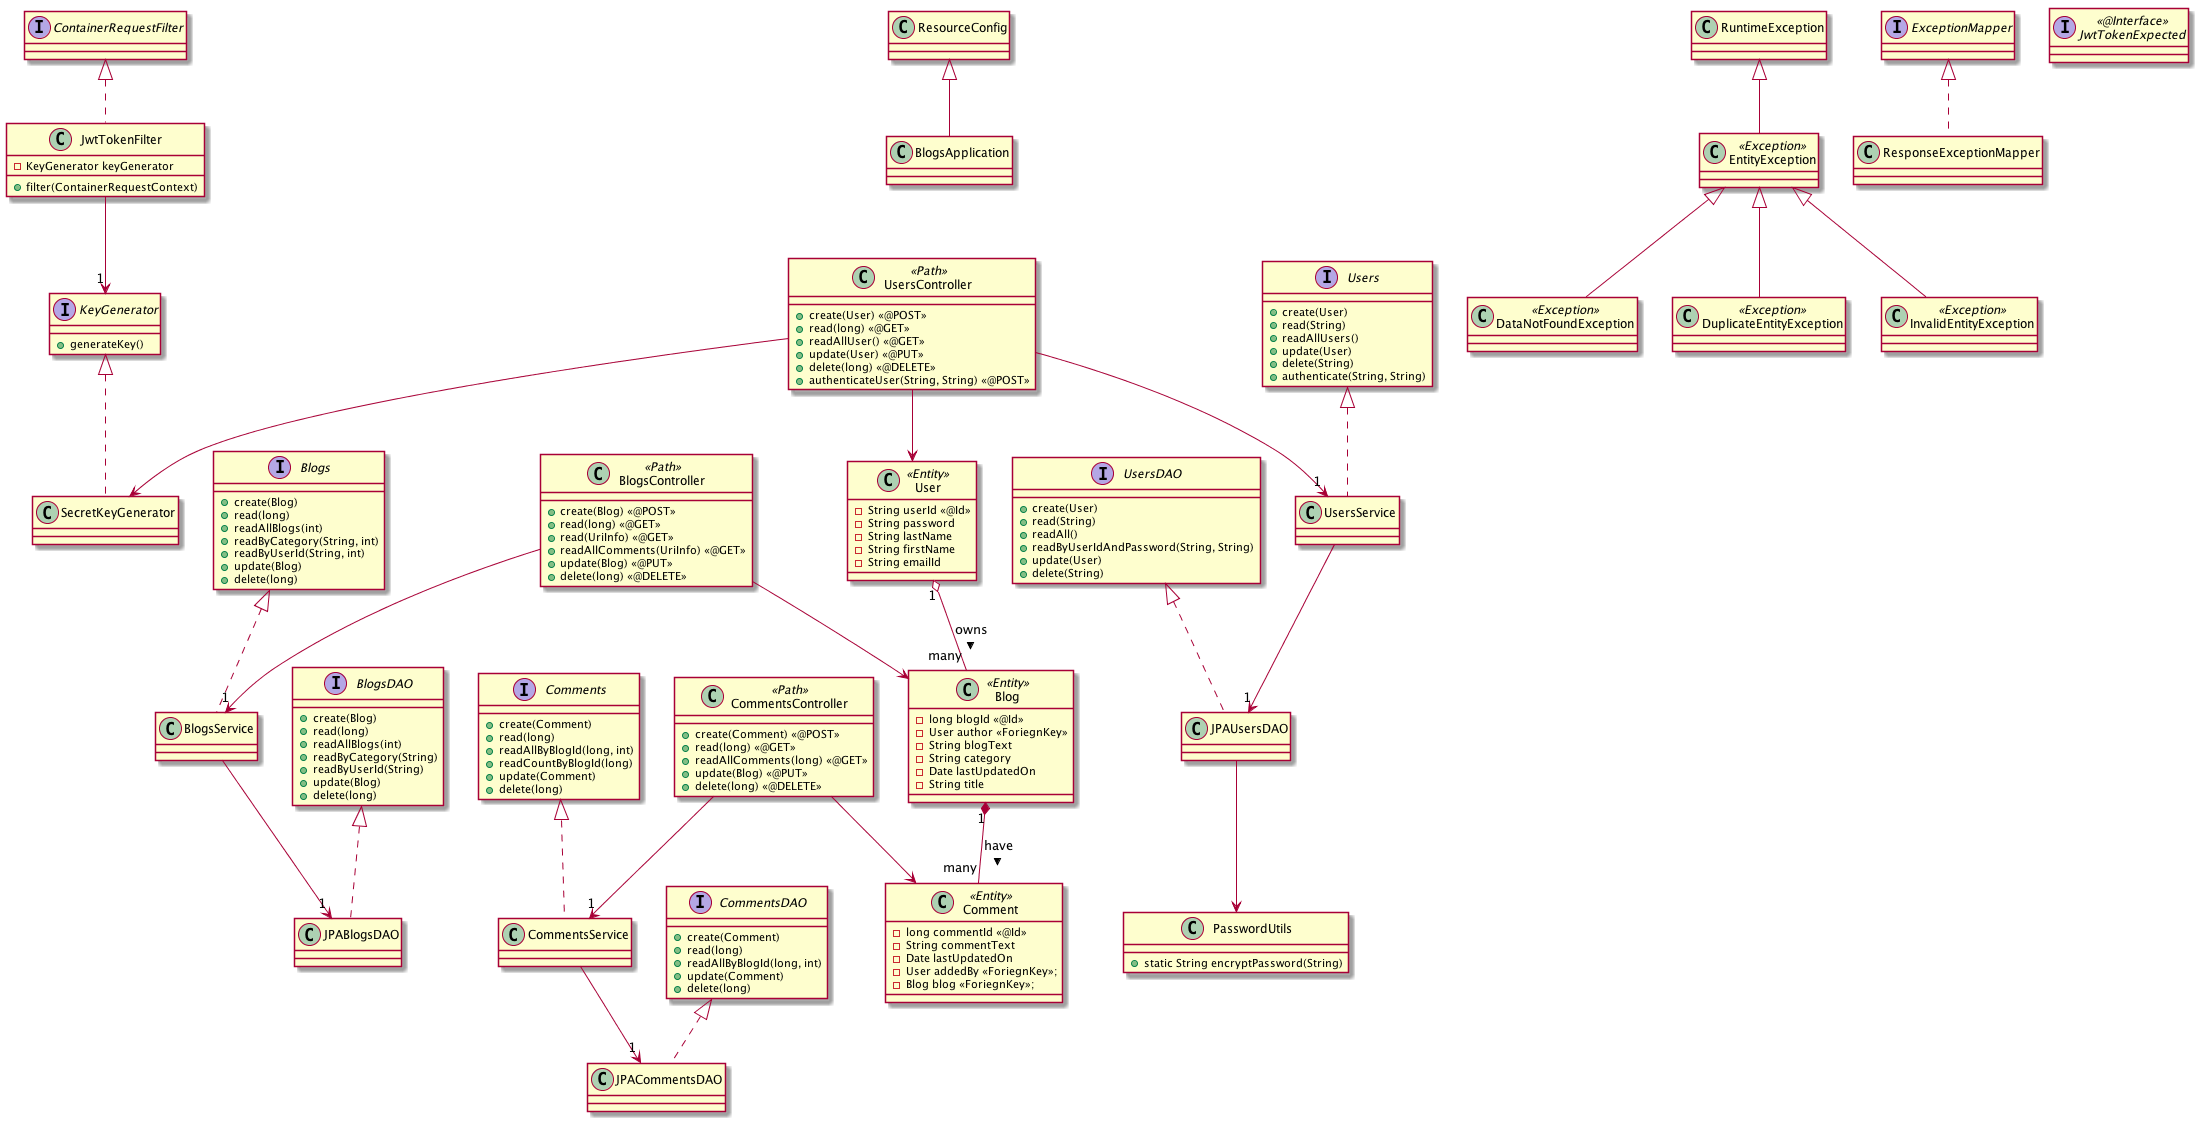

The diagram above was rendered by PlantUML. Its source (embedded in the PNG):
@startuml

class Blog <<Entity>> {
 -long blogId <<@Id>>
 -User author <<ForiegnKey>>
 -String blogText
 -String category
 -Date lastUpdatedOn
 -String title
}

class User <<Entity>> {
 -String userId <<@Id>>
 -String password
 -String lastName
 -String firstName
 -String emailId
}

class Comment <<Entity>> {
 -long commentId <<@Id>>
 -String commentText
 -Date lastUpdatedOn
 -User addedBy <<ForiegnKey>>;
 -Blog blog <<ForiegnKey>>;
}

Interface Users {
 +create(User)
 +read(String)
 +readAllUsers()
 +update(User)
 +delete(String)
 +authenticate(String, String)
}

Interface Blogs {
 +create(Blog)
 +read(long)
 +readAllBlogs(int)
 +readByCategory(String, int)
 +readByUserId(String, int)
 +update(Blog)
 +delete(long)
}

Interface Comments {
 +create(Comment)
 +read(long)
 +readAllByBlogId(long, int)
 +readCountByBlogId(long)
 +update(Comment)
 +delete(long)
}

Class UsersService implements Users {
}

Class BlogsService implements Blogs {
}

Class CommentsService implements Comments {
}

Interface BlogsDAO {
 +create(Blog)
 +read(long)
 +readAllBlogs(int)
 +readByCategory(String)
 +readByUserId(String)
 +update(Blog)
 +delete(long)
}

Interface CommentsDAO {
 +create(Comment)
 +read(long)
 +readAllByBlogId(long, int)
 +update(Comment)
 +delete(long)
}


Interface UsersDAO {
 +create(User)
 +read(String)
 +readAll()
 +readByUserIdAndPassword(String, String)
 +update(User)
 +delete(String)
}

Class JPAUsersDAO implements UsersDAO {
}

Class JPABlogsDAO implements BlogsDAO {
}

Class JPACommentsDAO implements CommentsDAO {
}

User "1" o-- "many" Blog : owns >
Blog "1" *-- "many" Comment : have >

UsersService --> "1" JPAUsersDAO
BlogsService --> "1" JPABlogsDAO
CommentsService --> "1" JPACommentsDAO

Class BlogsApplication extends ResourceConfig {
}

Class BlogsController <<Path>> {
 +create(Blog) <<@POST>>
 +read(long) <<@GET>>
 +read(UriInfo) <<@GET>>
 +readAllComments(UriInfo) <<@GET>>
 +update(Blog) <<@PUT>>
 +delete(long) <<@DELETE>>
}

BlogsController --> "1" BlogsService
BlogsController --> Blog

Class CommentsController <<Path>> {
 +create(Comment) <<@POST>>
 +read(long) <<@GET>>
 +readAllComments(long) <<@GET>>
 +update(Blog) <<@PUT>>
 +delete(long) <<@DELETE>>
}

CommentsController --> "1" CommentsService
CommentsController --> Comment

Class UsersController <<Path>> {
 +create(User) <<@POST>>
 +read(long) <<@GET>>
 +readAllUser() <<@GET>>
 +update(User) <<@PUT>>
 +delete(long) <<@DELETE>>
 +authenticateUser(String, String) <<@POST>>
}

UsersController --> "1" UsersService
UsersController --> User

' ERROR HANDLING

Class EntityException <<Exception>> extends RuntimeException {
}

Class DataNotFoundException <<Exception>> extends EntityException {
}

Class DuplicateEntityException <<Exception>> extends EntityException {
}

Class InvalidEntityException <<Exception>> extends EntityException {
}

Class ResponseExceptionMapper implements ExceptionMapper {
}

' AUTHENTICATION 

Interface JwtTokenExpected <<@Interface>>{
}

Class JwtTokenFilter implements ContainerRequestFilter {
 -KeyGenerator keyGenerator
 +filter(ContainerRequestContext)
}

Interface KeyGenerator{
 +generateKey()
}

Class SecretKeyGenerator implements KeyGenerator{
}

Class PasswordUtils {
 +static String encryptPassword(String)
}

JwtTokenFilter --> "1" KeyGenerator
JPAUsersDAO --> PasswordUtils
UsersController --> SecretKeyGenerator

@enduml